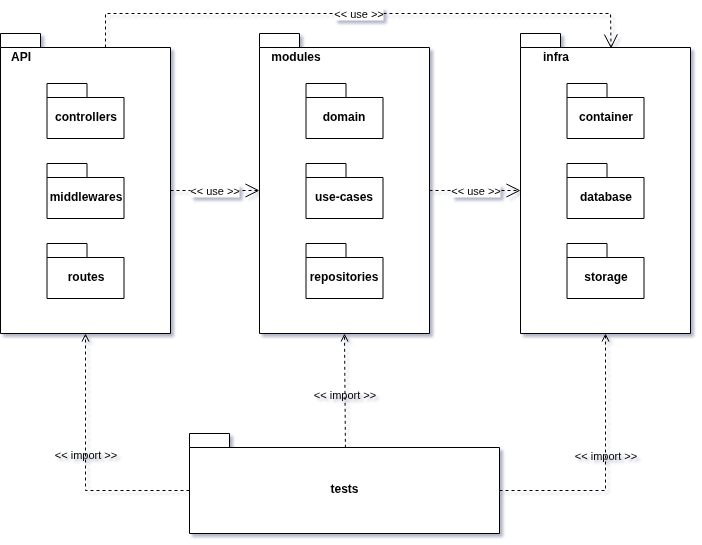

The diagram above was exported from draw.io. Its source (the exported page's mxGraphModel, read from the mxfile embedded in the PNG):
<mxGraphModel dx="1388" dy="703" grid="1" gridSize="10" guides="1" tooltips="1" connect="1" arrows="1" fold="1" page="1" pageScale="1" pageWidth="827" pageHeight="1169" math="0" shadow="0">
  <root>
    <mxCell id="0" />
    <mxCell id="1" parent="0" />
    <mxCell id="P0I8yk_mSkb15zyeReXp-23" value="&amp;lt;&amp;lt; use &amp;gt;&amp;gt;" style="endArrow=open;endSize=12;dashed=1;html=1;rounded=0;exitX=0;exitY=0;exitDx=170;exitDy=157;exitPerimeter=0;entryX=0;entryY=0;entryDx=0;entryDy=157;entryPerimeter=0;" edge="1" parent="1" source="P0I8yk_mSkb15zyeReXp-1" target="P0I8yk_mSkb15zyeReXp-12">
      <mxGeometry width="160" relative="1" as="geometry">
        <mxPoint x="300" y="360" as="sourcePoint" />
        <mxPoint x="460" y="360" as="targetPoint" />
      </mxGeometry>
    </mxCell>
    <mxCell id="P0I8yk_mSkb15zyeReXp-24" value="" style="group" vertex="1" connectable="0" parent="1">
      <mxGeometry x="329" y="220" width="170" height="300" as="geometry" />
    </mxCell>
    <mxCell id="P0I8yk_mSkb15zyeReXp-12" value="" style="shape=folder;fontStyle=1;spacingTop=10;tabWidth=40;tabHeight=14;tabPosition=left;html=1;whiteSpace=wrap;" vertex="1" parent="P0I8yk_mSkb15zyeReXp-24">
      <mxGeometry width="170" height="300" as="geometry" />
    </mxCell>
    <mxCell id="P0I8yk_mSkb15zyeReXp-13" value="domain" style="shape=folder;fontStyle=1;spacingTop=10;tabWidth=40;tabHeight=14;tabPosition=left;html=1;whiteSpace=wrap;" vertex="1" parent="P0I8yk_mSkb15zyeReXp-24">
      <mxGeometry x="46.5" y="50" width="77" height="55" as="geometry" />
    </mxCell>
    <mxCell id="P0I8yk_mSkb15zyeReXp-14" value="use-cases" style="shape=folder;fontStyle=1;spacingTop=10;tabWidth=40;tabHeight=14;tabPosition=left;html=1;whiteSpace=wrap;" vertex="1" parent="P0I8yk_mSkb15zyeReXp-24">
      <mxGeometry x="46.5" y="130" width="77" height="55" as="geometry" />
    </mxCell>
    <mxCell id="P0I8yk_mSkb15zyeReXp-15" value="repositories" style="shape=folder;fontStyle=1;spacingTop=10;tabWidth=40;tabHeight=14;tabPosition=left;html=1;whiteSpace=wrap;" vertex="1" parent="P0I8yk_mSkb15zyeReXp-24">
      <mxGeometry x="46.5" y="210" width="77" height="55" as="geometry" />
    </mxCell>
    <mxCell id="P0I8yk_mSkb15zyeReXp-16" value="modules" style="text;align=center;fontStyle=1;verticalAlign=middle;spacingLeft=3;spacingRight=3;strokeColor=none;rotatable=0;points=[[0,0.5],[1,0.5]];portConstraint=eastwest;html=1;" vertex="1" parent="P0I8yk_mSkb15zyeReXp-24">
      <mxGeometry x="11" y="15" width="50" height="15" as="geometry" />
    </mxCell>
    <mxCell id="P0I8yk_mSkb15zyeReXp-25" value="" style="group" vertex="1" connectable="0" parent="1">
      <mxGeometry x="70" y="220" width="170" height="300" as="geometry" />
    </mxCell>
    <mxCell id="P0I8yk_mSkb15zyeReXp-1" value="" style="shape=folder;fontStyle=1;spacingTop=10;tabWidth=40;tabHeight=14;tabPosition=left;html=1;whiteSpace=wrap;" vertex="1" parent="P0I8yk_mSkb15zyeReXp-25">
      <mxGeometry width="170" height="300" as="geometry" />
    </mxCell>
    <mxCell id="P0I8yk_mSkb15zyeReXp-2" value="controllers" style="shape=folder;fontStyle=1;spacingTop=10;tabWidth=40;tabHeight=14;tabPosition=left;html=1;whiteSpace=wrap;" vertex="1" parent="P0I8yk_mSkb15zyeReXp-25">
      <mxGeometry x="46.5" y="50" width="77" height="55" as="geometry" />
    </mxCell>
    <mxCell id="P0I8yk_mSkb15zyeReXp-4" value="middlewares" style="shape=folder;fontStyle=1;spacingTop=10;tabWidth=40;tabHeight=14;tabPosition=left;html=1;whiteSpace=wrap;" vertex="1" parent="P0I8yk_mSkb15zyeReXp-25">
      <mxGeometry x="46.5" y="130" width="77" height="55" as="geometry" />
    </mxCell>
    <mxCell id="P0I8yk_mSkb15zyeReXp-5" value="routes" style="shape=folder;fontStyle=1;spacingTop=10;tabWidth=40;tabHeight=14;tabPosition=left;html=1;whiteSpace=wrap;" vertex="1" parent="P0I8yk_mSkb15zyeReXp-25">
      <mxGeometry x="46.5" y="210" width="77" height="55" as="geometry" />
    </mxCell>
    <mxCell id="P0I8yk_mSkb15zyeReXp-6" value="API" style="text;align=center;fontStyle=1;verticalAlign=middle;spacingLeft=3;spacingRight=3;strokeColor=none;rotatable=0;points=[[0,0.5],[1,0.5]];portConstraint=eastwest;html=1;" vertex="1" parent="P0I8yk_mSkb15zyeReXp-25">
      <mxGeometry y="15" width="40" height="15" as="geometry" />
    </mxCell>
    <mxCell id="P0I8yk_mSkb15zyeReXp-26" value="" style="group" vertex="1" connectable="0" parent="1">
      <mxGeometry x="590" y="220" width="170" height="300" as="geometry" />
    </mxCell>
    <mxCell id="P0I8yk_mSkb15zyeReXp-17" value="" style="shape=folder;fontStyle=1;spacingTop=10;tabWidth=40;tabHeight=14;tabPosition=left;html=1;whiteSpace=wrap;" vertex="1" parent="P0I8yk_mSkb15zyeReXp-26">
      <mxGeometry width="170" height="300" as="geometry" />
    </mxCell>
    <mxCell id="P0I8yk_mSkb15zyeReXp-18" value="container" style="shape=folder;fontStyle=1;spacingTop=10;tabWidth=40;tabHeight=14;tabPosition=left;html=1;whiteSpace=wrap;" vertex="1" parent="P0I8yk_mSkb15zyeReXp-26">
      <mxGeometry x="46.5" y="50" width="77" height="55" as="geometry" />
    </mxCell>
    <mxCell id="P0I8yk_mSkb15zyeReXp-19" value="database" style="shape=folder;fontStyle=1;spacingTop=10;tabWidth=40;tabHeight=14;tabPosition=left;html=1;whiteSpace=wrap;" vertex="1" parent="P0I8yk_mSkb15zyeReXp-26">
      <mxGeometry x="46.5" y="130" width="77" height="55" as="geometry" />
    </mxCell>
    <mxCell id="P0I8yk_mSkb15zyeReXp-20" value="storage" style="shape=folder;fontStyle=1;spacingTop=10;tabWidth=40;tabHeight=14;tabPosition=left;html=1;whiteSpace=wrap;" vertex="1" parent="P0I8yk_mSkb15zyeReXp-26">
      <mxGeometry x="46.5" y="210" width="77" height="55" as="geometry" />
    </mxCell>
    <mxCell id="P0I8yk_mSkb15zyeReXp-21" value="infra" style="text;align=center;fontStyle=1;verticalAlign=middle;spacingLeft=3;spacingRight=3;strokeColor=none;rotatable=0;points=[[0,0.5],[1,0.5]];portConstraint=eastwest;html=1;" vertex="1" parent="P0I8yk_mSkb15zyeReXp-26">
      <mxGeometry x="10" y="15" width="50" height="15" as="geometry" />
    </mxCell>
    <mxCell id="P0I8yk_mSkb15zyeReXp-29" value="&amp;lt;&amp;lt; use &amp;gt;&amp;gt;" style="endArrow=open;endSize=12;dashed=1;html=1;rounded=0;exitX=0;exitY=0;exitDx=105;exitDy=14;exitPerimeter=0;entryX=0.533;entryY=0.05;entryDx=0;entryDy=0;entryPerimeter=0;" edge="1" parent="1" source="P0I8yk_mSkb15zyeReXp-1" target="P0I8yk_mSkb15zyeReXp-17">
      <mxGeometry width="160" relative="1" as="geometry">
        <mxPoint x="300" y="300" as="sourcePoint" />
        <mxPoint x="460" y="300" as="targetPoint" />
        <Array as="points">
          <mxPoint x="175" y="200" />
          <mxPoint x="680" y="200" />
        </Array>
      </mxGeometry>
    </mxCell>
    <mxCell id="P0I8yk_mSkb15zyeReXp-30" value="&amp;lt;&amp;lt; use &amp;gt;&amp;gt;" style="endArrow=open;endSize=12;dashed=1;html=1;rounded=0;exitX=0;exitY=0;exitDx=170;exitDy=157;exitPerimeter=0;entryX=0;entryY=0;entryDx=0;entryDy=157;entryPerimeter=0;" edge="1" parent="1" source="P0I8yk_mSkb15zyeReXp-12" target="P0I8yk_mSkb15zyeReXp-17">
      <mxGeometry width="160" relative="1" as="geometry">
        <mxPoint x="410" y="420" as="sourcePoint" />
        <mxPoint x="570" y="420" as="targetPoint" />
      </mxGeometry>
    </mxCell>
    <mxCell id="P0I8yk_mSkb15zyeReXp-31" value="tests" style="shape=folder;fontStyle=1;spacingTop=10;tabWidth=40;tabHeight=14;tabPosition=left;html=1;whiteSpace=wrap;" vertex="1" parent="1">
      <mxGeometry x="259" y="620" width="310" height="100" as="geometry" />
    </mxCell>
    <mxCell id="P0I8yk_mSkb15zyeReXp-35" value="&amp;lt;&amp;lt; import &amp;gt;&amp;gt;" style="html=1;verticalAlign=bottom;labelBackgroundColor=none;endArrow=open;endFill=0;dashed=1;rounded=0;exitX=0;exitY=0;exitDx=310;exitDy=57;exitPerimeter=0;entryX=0.5;entryY=1;entryDx=0;entryDy=0;entryPerimeter=0;" edge="1" parent="1" source="P0I8yk_mSkb15zyeReXp-31" target="P0I8yk_mSkb15zyeReXp-17">
      <mxGeometry width="160" relative="1" as="geometry">
        <mxPoint x="480" y="490" as="sourcePoint" />
        <mxPoint x="640" y="490" as="targetPoint" />
        <Array as="points">
          <mxPoint x="675" y="677" />
        </Array>
      </mxGeometry>
    </mxCell>
    <mxCell id="P0I8yk_mSkb15zyeReXp-36" value="&amp;lt;&amp;lt; import &amp;gt;&amp;gt;" style="html=1;verticalAlign=bottom;labelBackgroundColor=none;endArrow=open;endFill=0;dashed=1;rounded=0;exitX=0.503;exitY=0.143;exitDx=0;exitDy=0;exitPerimeter=0;entryX=0.5;entryY=1;entryDx=0;entryDy=0;entryPerimeter=0;" edge="1" parent="1" source="P0I8yk_mSkb15zyeReXp-31" target="P0I8yk_mSkb15zyeReXp-12">
      <mxGeometry x="-0.2248" y="1" width="160" relative="1" as="geometry">
        <mxPoint x="660" y="857" as="sourcePoint" />
        <mxPoint x="766" y="700" as="targetPoint" />
        <Array as="points" />
        <mxPoint as="offset" />
      </mxGeometry>
    </mxCell>
    <mxCell id="P0I8yk_mSkb15zyeReXp-37" value="&amp;lt;&amp;lt; import &amp;gt;&amp;gt;" style="html=1;verticalAlign=bottom;labelBackgroundColor=none;endArrow=open;endFill=0;dashed=1;rounded=0;exitX=0;exitY=0;exitDx=0;exitDy=57;exitPerimeter=0;entryX=0.5;entryY=1;entryDx=0;entryDy=0;entryPerimeter=0;" edge="1" parent="1" source="P0I8yk_mSkb15zyeReXp-31" target="P0I8yk_mSkb15zyeReXp-1">
      <mxGeometry width="160" relative="1" as="geometry">
        <mxPoint x="640" y="847" as="sourcePoint" />
        <mxPoint x="746" y="690" as="targetPoint" />
        <Array as="points">
          <mxPoint x="155" y="677" />
        </Array>
      </mxGeometry>
    </mxCell>
  </root>
</mxGraphModel>